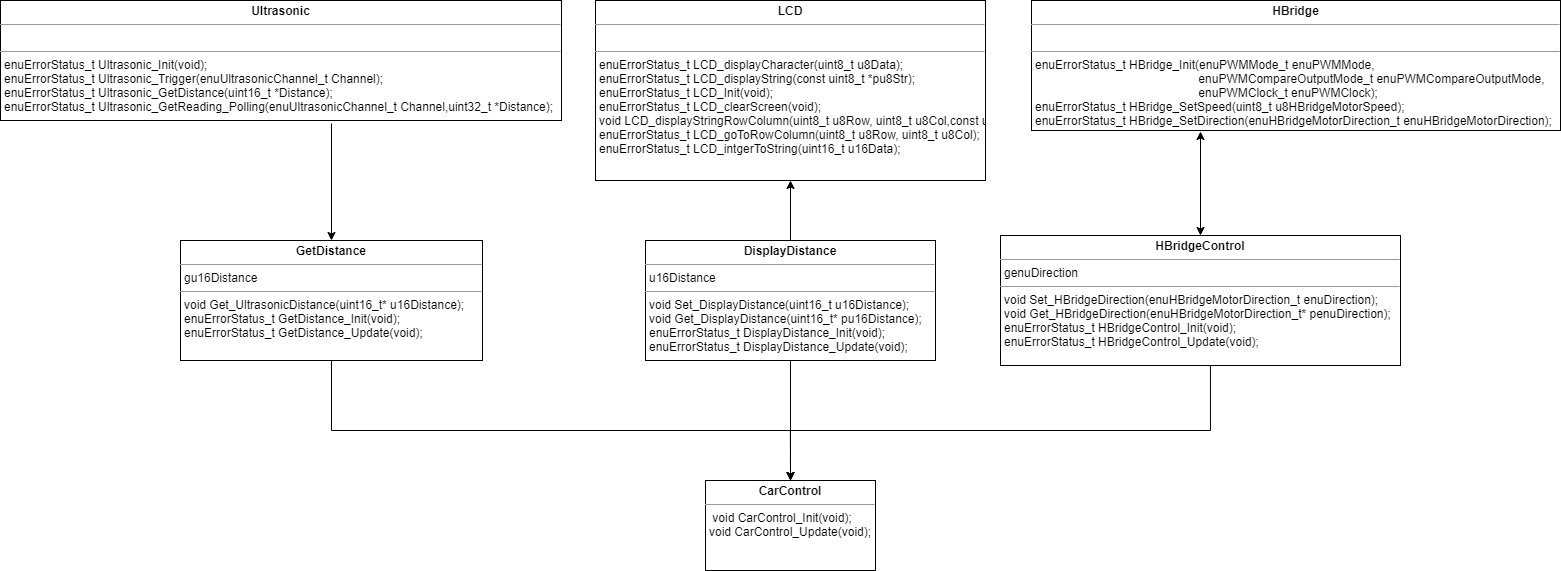

The diagram above was exported from draw.io. Its source (the exported page's mxGraphModel, read from the mxfile embedded in the PNG):
<mxGraphModel dx="1673" dy="946" grid="1" gridSize="10" guides="1" tooltips="1" connect="1" arrows="1" fold="1" page="1" pageScale="1" pageWidth="827" pageHeight="1169" math="0" shadow="0">
  <root>
    <mxCell id="WIyWlLk6GJQsqaUBKTNV-0" />
    <mxCell id="WIyWlLk6GJQsqaUBKTNV-1" parent="WIyWlLk6GJQsqaUBKTNV-0" />
    <mxCell id="IEUNK5QxB5aypfMvuLy4-17" style="edgeStyle=orthogonalEdgeStyle;rounded=0;orthogonalLoop=1;jettySize=auto;html=1;entryX=0.5;entryY=0;entryDx=0;entryDy=0;exitX=0.5;exitY=1;exitDx=0;exitDy=0;" edge="1" parent="WIyWlLk6GJQsqaUBKTNV-1" source="IEUNK5QxB5aypfMvuLy4-4" target="IEUNK5QxB5aypfMvuLy4-7">
      <mxGeometry relative="1" as="geometry">
        <Array as="points">
          <mxPoint x="541" y="550" />
          <mxPoint x="1000" y="550" />
        </Array>
      </mxGeometry>
    </mxCell>
    <mxCell id="IEUNK5QxB5aypfMvuLy4-4" value="&lt;p style=&quot;margin: 0px ; margin-top: 4px ; text-align: center&quot;&gt;&lt;b&gt;GetDistance&lt;/b&gt;&lt;/p&gt;&lt;hr size=&quot;1&quot;&gt;&lt;p style=&quot;margin: 0px ; margin-left: 4px&quot;&gt;gu16Distance&lt;/p&gt;&lt;hr size=&quot;1&quot;&gt;&lt;p style=&quot;margin: 0px 0px 0px 4px&quot;&gt;void Get_UltrasonicDistance(uint16_t* u16Distance);&lt;/p&gt;&lt;p style=&quot;margin: 0px 0px 0px 4px&quot;&gt;&lt;span&gt;enuErrorStatus_t GetDistance_Init(void);&lt;/span&gt;&lt;br&gt;&lt;/p&gt;&lt;p style=&quot;margin: 0px ; margin-left: 4px&quot;&gt;&lt;span&gt;enuErrorStatus_t GetDistance_Update(void);&lt;/span&gt;&lt;br&gt;&lt;/p&gt;" style="verticalAlign=top;align=left;overflow=fill;fontSize=12;fontFamily=Helvetica;html=1;" vertex="1" parent="WIyWlLk6GJQsqaUBKTNV-1">
      <mxGeometry x="390" y="360" width="302" height="120" as="geometry" />
    </mxCell>
    <mxCell id="IEUNK5QxB5aypfMvuLy4-16" style="edgeStyle=orthogonalEdgeStyle;rounded=0;orthogonalLoop=1;jettySize=auto;html=1;entryX=0.5;entryY=0;entryDx=0;entryDy=0;" edge="1" parent="WIyWlLk6GJQsqaUBKTNV-1" source="IEUNK5QxB5aypfMvuLy4-5" target="IEUNK5QxB5aypfMvuLy4-7">
      <mxGeometry relative="1" as="geometry" />
    </mxCell>
    <mxCell id="IEUNK5QxB5aypfMvuLy4-20" value="" style="edgeStyle=orthogonalEdgeStyle;rounded=0;orthogonalLoop=1;jettySize=auto;html=1;" edge="1" parent="WIyWlLk6GJQsqaUBKTNV-1" source="IEUNK5QxB5aypfMvuLy4-5" target="IEUNK5QxB5aypfMvuLy4-9">
      <mxGeometry relative="1" as="geometry" />
    </mxCell>
    <mxCell id="IEUNK5QxB5aypfMvuLy4-5" value="&lt;p style=&quot;margin: 0px ; margin-top: 4px ; text-align: center&quot;&gt;&lt;b&gt;DisplayDistance&lt;/b&gt;&lt;/p&gt;&lt;hr size=&quot;1&quot;&gt;&lt;p style=&quot;margin: 0px ; margin-left: 4px&quot;&gt;u16Distance&lt;/p&gt;&lt;hr size=&quot;1&quot;&gt;&lt;p style=&quot;margin: 0px ; margin-left: 4px&quot;&gt;void Set_DisplayDistance(uint16_t u16Distance);&lt;/p&gt;&lt;p style=&quot;margin: 0px ; margin-left: 4px&quot;&gt;void Get_DisplayDistance(uint16_t* pu16Distance);&lt;/p&gt;&lt;p style=&quot;margin: 0px ; margin-left: 4px&quot;&gt;enuErrorStatus_t DisplayDistance_Init(void);&lt;/p&gt;&lt;p style=&quot;margin: 0px ; margin-left: 4px&quot;&gt;enuErrorStatus_t DisplayDistance_Update(void);&lt;/p&gt;" style="verticalAlign=top;align=left;overflow=fill;fontSize=12;fontFamily=Helvetica;html=1;" vertex="1" parent="WIyWlLk6GJQsqaUBKTNV-1">
      <mxGeometry x="855" y="360" width="290" height="120" as="geometry" />
    </mxCell>
    <mxCell id="IEUNK5QxB5aypfMvuLy4-15" style="edgeStyle=orthogonalEdgeStyle;rounded=0;orthogonalLoop=1;jettySize=auto;html=1;entryX=0.5;entryY=0;entryDx=0;entryDy=0;exitX=0.5;exitY=1;exitDx=0;exitDy=0;" edge="1" parent="WIyWlLk6GJQsqaUBKTNV-1" source="IEUNK5QxB5aypfMvuLy4-6" target="IEUNK5QxB5aypfMvuLy4-7">
      <mxGeometry relative="1" as="geometry">
        <mxPoint x="1300" y="570" as="targetPoint" />
        <Array as="points">
          <mxPoint x="1420" y="550" />
          <mxPoint x="1000" y="550" />
        </Array>
      </mxGeometry>
    </mxCell>
    <mxCell id="IEUNK5QxB5aypfMvuLy4-21" value="" style="edgeStyle=orthogonalEdgeStyle;rounded=0;orthogonalLoop=1;jettySize=auto;html=1;startArrow=classic;startFill=1;" edge="1" parent="WIyWlLk6GJQsqaUBKTNV-1" source="IEUNK5QxB5aypfMvuLy4-6">
      <mxGeometry relative="1" as="geometry">
        <mxPoint x="1410" y="251" as="targetPoint" />
      </mxGeometry>
    </mxCell>
    <mxCell id="IEUNK5QxB5aypfMvuLy4-6" value="&lt;p style=&quot;margin: 0px ; margin-top: 4px ; text-align: center&quot;&gt;&lt;b&gt;HBridgeControl&lt;/b&gt;&lt;/p&gt;&lt;hr size=&quot;1&quot;&gt;&lt;p style=&quot;margin: 0px ; margin-left: 4px&quot;&gt;genuDirection&lt;/p&gt;&lt;hr size=&quot;1&quot;&gt;&lt;p style=&quot;margin: 0px ; margin-left: 4px&quot;&gt;void Set_HBridgeDirection(enuHBridgeMotorDirection_t enuDirection);&lt;/p&gt;&lt;p style=&quot;margin: 0px ; margin-left: 4px&quot;&gt;void Get_HBridgeDirection(enuHBridgeMotorDirection_t* penuDirection);&lt;/p&gt;&lt;p style=&quot;margin: 0px ; margin-left: 4px&quot;&gt;enuErrorStatus_t HBridgeControl_Init(void);&lt;/p&gt;&lt;p style=&quot;margin: 0px ; margin-left: 4px&quot;&gt;enuErrorStatus_t HBridgeControl_Update(void);&lt;/p&gt;" style="verticalAlign=top;align=left;overflow=fill;fontSize=12;fontFamily=Helvetica;html=1;" vertex="1" parent="WIyWlLk6GJQsqaUBKTNV-1">
      <mxGeometry x="1210" y="355" width="400" height="130" as="geometry" />
    </mxCell>
    <mxCell id="IEUNK5QxB5aypfMvuLy4-7" value="&lt;p style=&quot;margin: 0px ; margin-top: 4px ; text-align: center&quot;&gt;&lt;b&gt;CarControl&lt;/b&gt;&lt;/p&gt;&lt;hr size=&quot;1&quot;&gt;&lt;p style=&quot;margin: 0px ; margin-left: 4px&quot;&gt;&lt;/p&gt;&lt;p style=&quot;margin: 0px ; margin-left: 4px&quot;&gt;&amp;nbsp;&lt;span&gt;void CarControl_Init(void);&lt;/span&gt;&lt;/p&gt;&lt;p style=&quot;margin: 0px ; margin-left: 4px&quot;&gt;void CarControl_Update(void);&lt;/p&gt;" style="verticalAlign=top;align=left;overflow=fill;fontSize=12;fontFamily=Helvetica;html=1;" vertex="1" parent="WIyWlLk6GJQsqaUBKTNV-1">
      <mxGeometry x="915" y="600" width="170" height="90" as="geometry" />
    </mxCell>
    <mxCell id="IEUNK5QxB5aypfMvuLy4-12" value="" style="edgeStyle=orthogonalEdgeStyle;rounded=0;orthogonalLoop=1;jettySize=auto;html=1;exitX=0.59;exitY=1.025;exitDx=0;exitDy=0;exitPerimeter=0;" edge="1" parent="WIyWlLk6GJQsqaUBKTNV-1" source="IEUNK5QxB5aypfMvuLy4-8" target="IEUNK5QxB5aypfMvuLy4-4">
      <mxGeometry relative="1" as="geometry" />
    </mxCell>
    <mxCell id="IEUNK5QxB5aypfMvuLy4-8" value="&lt;p style=&quot;margin: 0px ; margin-top: 4px ; text-align: center&quot;&gt;&lt;b&gt;Ultrasonic&lt;/b&gt;&lt;/p&gt;&lt;hr size=&quot;1&quot;&gt;&lt;p style=&quot;margin: 0px ; margin-left: 4px&quot;&gt;&lt;br&gt;&lt;/p&gt;&lt;hr size=&quot;1&quot;&gt;&lt;p style=&quot;margin: 0px ; margin-left: 4px&quot;&gt;enuErrorStatus_t Ultrasonic_Init(void);&lt;/p&gt;&lt;p style=&quot;margin: 0px ; margin-left: 4px&quot;&gt;enuErrorStatus_t Ultrasonic_Trigger(enuUltrasonicChannel_t Channel);&lt;/p&gt;&lt;p style=&quot;margin: 0px ; margin-left: 4px&quot;&gt;enuErrorStatus_t Ultrasonic_GetDistance(uint16_t *Distance);&lt;/p&gt;&lt;p style=&quot;margin: 0px ; margin-left: 4px&quot;&gt;enuErrorStatus_t Ultrasonic_GetReading_Polling(enuUltrasonicChannel_t Channel,uint32_t *Distance);&lt;/p&gt;" style="verticalAlign=top;align=left;overflow=fill;fontSize=12;fontFamily=Helvetica;html=1;" vertex="1" parent="WIyWlLk6GJQsqaUBKTNV-1">
      <mxGeometry x="210" y="120" width="561" height="120" as="geometry" />
    </mxCell>
    <mxCell id="IEUNK5QxB5aypfMvuLy4-9" value="&lt;p style=&quot;margin: 0px ; margin-top: 4px ; text-align: center&quot;&gt;&lt;b&gt;LCD&lt;/b&gt;&lt;/p&gt;&lt;hr size=&quot;1&quot;&gt;&lt;p style=&quot;margin: 0px ; margin-left: 4px&quot;&gt;&lt;br&gt;&lt;/p&gt;&lt;hr size=&quot;1&quot;&gt;&lt;p style=&quot;margin: 0px ; margin-left: 4px&quot;&gt;enuErrorStatus_t LCD_displayCharacter(uint8_t u8Data);&lt;/p&gt;&lt;p style=&quot;margin: 0px ; margin-left: 4px&quot;&gt;enuErrorStatus_t LCD_displayString(const uint8_t *pu8Str);&lt;/p&gt;&lt;p style=&quot;margin: 0px ; margin-left: 4px&quot;&gt;enuErrorStatus_t LCD_Init(void);&lt;/p&gt;&lt;p style=&quot;margin: 0px ; margin-left: 4px&quot;&gt;enuErrorStatus_t LCD_clearScreen(void);&lt;/p&gt;&lt;p style=&quot;margin: 0px ; margin-left: 4px&quot;&gt;void LCD_displayStringRowColumn(uint8_t u8Row, uint8_t u8Col,const uint8_t *pu8Str);&lt;/p&gt;&lt;p style=&quot;margin: 0px ; margin-left: 4px&quot;&gt;enuErrorStatus_t LCD_goToRowColumn(uint8_t u8Row, uint8_t u8Col);&lt;/p&gt;&lt;p style=&quot;margin: 0px ; margin-left: 4px&quot;&gt;enuErrorStatus_t LCD_intgerToString(uint16_t u16Data);&lt;/p&gt;" style="verticalAlign=top;align=left;overflow=fill;fontSize=12;fontFamily=Helvetica;html=1;" vertex="1" parent="WIyWlLk6GJQsqaUBKTNV-1">
      <mxGeometry x="805" y="120" width="390" height="180" as="geometry" />
    </mxCell>
    <mxCell id="IEUNK5QxB5aypfMvuLy4-10" value="&lt;p style=&quot;margin: 0px ; margin-top: 4px ; text-align: center&quot;&gt;&lt;b&gt;HBridge&lt;/b&gt;&lt;/p&gt;&lt;hr size=&quot;1&quot;&gt;&lt;p style=&quot;margin: 0px ; margin-left: 4px&quot;&gt;&lt;br&gt;&lt;/p&gt;&lt;hr size=&quot;1&quot;&gt;&lt;p style=&quot;margin: 0px ; margin-left: 4px&quot;&gt;enuErrorStatus_t HBridge_Init(enuPWMMode_t enuPWMMode, &lt;br&gt;&amp;nbsp; &amp;nbsp; &amp;nbsp; &amp;nbsp; &amp;nbsp; &amp;nbsp; &amp;nbsp; &amp;nbsp; &amp;nbsp; &amp;nbsp; &amp;nbsp; &amp;nbsp; &amp;nbsp; &amp;nbsp; &amp;nbsp; &amp;nbsp; &amp;nbsp; &amp;nbsp; &amp;nbsp; &amp;nbsp; &amp;nbsp; &amp;nbsp; &amp;nbsp; &amp;nbsp; &amp;nbsp;enuPWMCompareOutputMode_t enuPWMCompareOutputMode, &lt;br&gt;&amp;nbsp; &amp;nbsp; &amp;nbsp; &amp;nbsp; &amp;nbsp; &amp;nbsp; &amp;nbsp; &amp;nbsp; &amp;nbsp; &amp;nbsp; &amp;nbsp; &amp;nbsp; &amp;nbsp; &amp;nbsp; &amp;nbsp; &amp;nbsp; &amp;nbsp; &amp;nbsp; &amp;nbsp; &amp;nbsp; &amp;nbsp; &amp;nbsp; &amp;nbsp; &amp;nbsp; &amp;nbsp;enuPWMClock_t enuPWMClock);&lt;/p&gt;&lt;p style=&quot;margin: 0px ; margin-left: 4px&quot;&gt;enuErrorStatus_t HBridge_SetSpeed(uint8_t u8HBridgeMotorSpeed);&lt;/p&gt;&lt;p style=&quot;margin: 0px ; margin-left: 4px&quot;&gt;enuErrorStatus_t HBridge_SetDirection(enuHBridgeMotorDirection_t enuHBridgeMotorDirection);&lt;/p&gt;&lt;p style=&quot;margin: 0px ; margin-left: 4px&quot;&gt;enuErrorStatus_t HBridge_Start(void);&lt;/p&gt;&lt;p style=&quot;margin: 0px ; margin-left: 4px&quot;&gt;enuErrorStatus_t HBridge_Stop(void);&lt;/p&gt;" style="verticalAlign=top;align=left;overflow=fill;fontSize=12;fontFamily=Helvetica;html=1;" vertex="1" parent="WIyWlLk6GJQsqaUBKTNV-1">
      <mxGeometry x="1241" y="120" width="529" height="130" as="geometry" />
    </mxCell>
  </root>
</mxGraphModel>